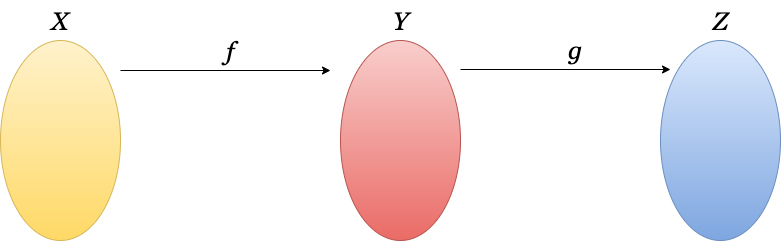

The diagram above was exported from draw.io. Its source (the exported page's mxGraphModel, read from the mxfile embedded in the PNG):
<mxGraphModel dx="752" dy="1117" grid="1" gridSize="10" guides="1" tooltips="1" connect="1" arrows="1" fold="1" page="1" pageScale="1" pageWidth="827" pageHeight="1169" math="0" shadow="0">
  <root>
    <mxCell id="aAYz5EVHOlrHcLHJR5-m-0" />
    <mxCell id="aAYz5EVHOlrHcLHJR5-m-1" parent="aAYz5EVHOlrHcLHJR5-m-0" />
    <mxCell id="6aFLfaqRofOUa5LrbtmT-0" value="" style="group" parent="aAYz5EVHOlrHcLHJR5-m-1" vertex="1" connectable="0">
      <mxGeometry x="30" y="250" width="780" height="240" as="geometry" />
    </mxCell>
    <mxCell id="OVI-r6NJfOC_k1rZujsi-0" style="edgeStyle=orthogonalEdgeStyle;rounded=0;orthogonalLoop=1;jettySize=auto;html=1;fontFamily=Georgia;fontSize=25;" parent="6aFLfaqRofOUa5LrbtmT-0" edge="1">
      <mxGeometry relative="1" as="geometry">
        <mxPoint x="330" y="70" as="targetPoint" />
        <mxPoint x="120" y="70" as="sourcePoint" />
      </mxGeometry>
    </mxCell>
    <mxCell id="OVI-r6NJfOC_k1rZujsi-1" value="" style="ellipse;whiteSpace=wrap;html=1;fillColor=#fff2cc;strokeColor=#d6b656;gradientDirection=south;gradientColor=#ffd966;" parent="6aFLfaqRofOUa5LrbtmT-0" vertex="1">
      <mxGeometry y="40" width="120" height="200" as="geometry" />
    </mxCell>
    <mxCell id="OVI-r6NJfOC_k1rZujsi-2" value="X" style="text;html=1;resizable=0;autosize=1;align=center;verticalAlign=middle;points=[];fillColor=none;strokeColor=none;rounded=0;fontFamily=Georgia;fontSize=25;fontStyle=2" parent="6aFLfaqRofOUa5LrbtmT-0" vertex="1">
      <mxGeometry x="45" width="30" height="40" as="geometry" />
    </mxCell>
    <mxCell id="OVI-r6NJfOC_k1rZujsi-3" value="" style="ellipse;whiteSpace=wrap;html=1;gradientDirection=south;gradientColor=#ea6b66;fillColor=#f8cecc;strokeColor=#b85450;" parent="6aFLfaqRofOUa5LrbtmT-0" vertex="1">
      <mxGeometry x="340" y="40" width="120" height="200" as="geometry" />
    </mxCell>
    <mxCell id="OVI-r6NJfOC_k1rZujsi-4" value="Y" style="text;html=1;resizable=0;autosize=1;align=center;verticalAlign=middle;points=[];fillColor=none;strokeColor=none;rounded=0;fontFamily=Georgia;fontSize=25;fontStyle=2" parent="6aFLfaqRofOUa5LrbtmT-0" vertex="1">
      <mxGeometry x="385" width="30" height="40" as="geometry" />
    </mxCell>
    <mxCell id="OVI-r6NJfOC_k1rZujsi-5" value="f" style="text;html=1;resizable=0;autosize=1;align=center;verticalAlign=middle;points=[];fillColor=none;strokeColor=none;rounded=0;fontFamily=Georgia;fontSize=25;fontStyle=2" parent="6aFLfaqRofOUa5LrbtmT-0" vertex="1">
      <mxGeometry x="220" y="30" width="20" height="40" as="geometry" />
    </mxCell>
    <mxCell id="OVI-r6NJfOC_k1rZujsi-6" value="" style="ellipse;whiteSpace=wrap;html=1;gradientDirection=south;gradientColor=#7ea6e0;fillColor=#dae8fc;strokeColor=#6c8ebf;" parent="6aFLfaqRofOUa5LrbtmT-0" vertex="1">
      <mxGeometry x="660" y="40" width="120" height="200" as="geometry" />
    </mxCell>
    <mxCell id="OVI-r6NJfOC_k1rZujsi-7" value="Z" style="text;html=1;resizable=0;autosize=1;align=center;verticalAlign=middle;points=[];fillColor=none;strokeColor=none;rounded=0;fontFamily=Georgia;fontSize=25;fontStyle=2" parent="6aFLfaqRofOUa5LrbtmT-0" vertex="1">
      <mxGeometry x="705" width="30" height="40" as="geometry" />
    </mxCell>
    <mxCell id="OVI-r6NJfOC_k1rZujsi-8" style="edgeStyle=orthogonalEdgeStyle;rounded=0;orthogonalLoop=1;jettySize=auto;html=1;fontFamily=Georgia;fontSize=25;" parent="6aFLfaqRofOUa5LrbtmT-0" edge="1">
      <mxGeometry relative="1" as="geometry">
        <mxPoint x="670" y="69" as="targetPoint" />
        <mxPoint x="460" y="69" as="sourcePoint" />
      </mxGeometry>
    </mxCell>
    <mxCell id="OVI-r6NJfOC_k1rZujsi-9" value="g" style="text;html=1;resizable=0;autosize=1;align=center;verticalAlign=middle;points=[];fillColor=none;strokeColor=none;rounded=0;fontFamily=Georgia;fontSize=25;fontStyle=2" parent="6aFLfaqRofOUa5LrbtmT-0" vertex="1">
      <mxGeometry x="560" y="29" width="30" height="40" as="geometry" />
    </mxCell>
  </root>
</mxGraphModel>